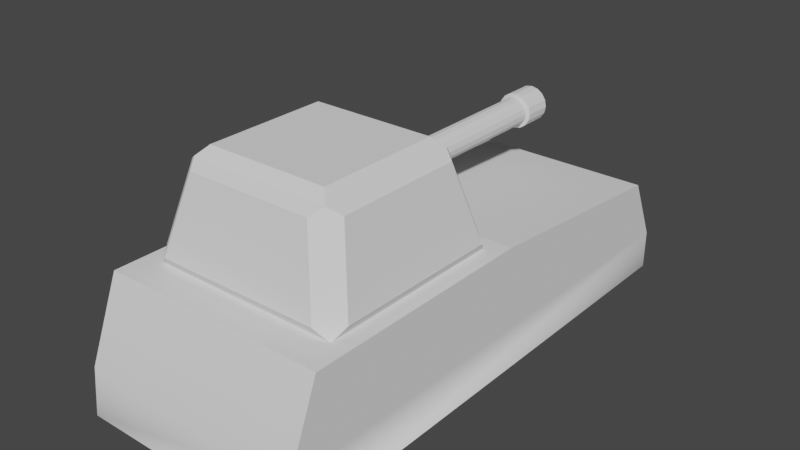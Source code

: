 # Source: TankBodyMediumQuality.blend  (saved by Blender 3.6.13; exported with 4.5.12 LTS)
import bpy
from mathutils import Matrix  # noqa: F401  (used for matrix-valued properties, if any)

bpy.ops.wm.read_factory_settings(use_empty=True)
scene = bpy.context.scene
scene.name = 'Scene'

# ---- world
world_world = bpy.data.worlds.new('World'); scene.world = world_world
world_world.use_nodes = True; world_world.node_tree.nodes.clear()
_N = world_world.node_tree.nodes; _L = world_world.node_tree.links
n0 = _N.new('ShaderNodeOutputWorld'); n0.name = 'World Output'; n0.location = (300, 300)
n1 = _N.new('ShaderNodeBackground'); n1.name = 'Background'; n1.location = (10, 300)
n1.inputs[0].default_value = (0.05088, 0.05088, 0.05088, 1.0)
_L.new(n1.outputs[0], n0.inputs[0])
n0.is_active_output = True
world_world.color = (0.05088, 0.05088, 0.05088)
world_world.use_sun_shadow = False
world_world.sun_shadow_jitter_overblur = 0.0

# ---- meshes
me_body = bpy.data.meshes.new('Body')
me_body.from_pydata([(1.196, 2.485, 1.591), (1.196, 2.811, 0.4907), (-1.196, 2.485, 1.591), (-1.196, 2.811, 0.4907), (1.196, -2.369, 1.811), (1.196, 0.1539, 1.811), (-1.196, 0.1539, 1.811), (1.196, -2.742, 0.4907), (-1.196, -2.742, 0.4907), (-1.196, -2.369, 1.811), (1.196, 2.811, 0.9032), (1.196, -2.696, 0.9857), (-1.196, -2.696, 0.9857), (-1.196, 2.811, 0.9032)], [], [(12, 11, 4, 9), (10, 13, 2, 0), (6, 9, 4, 5), (2, 6, 5, 0), (2, 13, 6), (8, 12, 13, 3), (5, 11, 10), (4, 11, 5), (0, 5, 10), (6, 12, 9), (7, 1, 10, 11), (1, 3, 13, 10), (8, 7, 11, 12), (12, 6, 13), (8, 3, 1, 7)])
me_body.polygons.foreach_set('use_smooth', [True] * 15)
_k = set([(0, 2), (0, 5), (0, 10), (1, 10), (2, 6), (2, 13), (3, 13), (4, 5), (4, 9), (4, 11), (5, 6), (6, 9), (7, 11), (8, 12), (9, 12)])
me_body.attributes.new('sharp_edge', 'BOOLEAN', 'EDGE').data.foreach_set('value', [ (min(e.vertices), max(e.vertices)) in _k for e in me_body.edges])
_uv = me_body.uv_layers.new(name='UVMap')
_uv.uv.foreach_set('vector', [0.0, 0.0, 0.0, 0.0, 0.0, 0.0, 0.0, 0.0, 0.0, 0.0, 0.0, 0.0, 0.0, 0.0, 0.0, 0.0, 0.0, 0.0, 0.0, 0.0, 0.0, 0.0, 0.4375, 0.25, 0.0, 0.0, 0.0, 0.0, 0.4375, 0.25, 0.875, 0.5, 0.0, 0.0, 0.0, 0.0, 0.0, 0.0, 0.0, 0.0, 0.0, 0.0, 0.0, 0.0, 0.0, 0.0, 0.4375, 0.25, 0.0, 0.0, 0.0, 0.0, 0.0, 0.0, 0.0, 0.0, 0.4375, 0.25, 0.875, 0.5, 0.4375, 0.25, 0.0, 0.0, 0.0, 0.0, 0.0, 0.0, 0.0, 0.0, 0.0, 0.0, 0.0, 0.0, 0.0, 0.0, 0.0, 0.0, 0.0, 0.0, 0.0, 0.0, 0.0, 0.0, 0.0, 0.0, 0.0, 0.0, 0.0, 0.0, 0.0, 0.0, 0.0, 0.0, 0.0, 0.0, 0.0, 0.0, 0.0, 0.0, 0.0, 0.0, 0.0, 0.0, 0.0, 0.0, 0.0, 0.0])
me_body.update()
me_body.normals_split_custom_set([tuple(v) for v in zip(*[iter([6.706e-08, -0.9726, 0.2326, 6.706e-08, -0.9726, 0.2326, 1.328e-07, -0.9298, 0.368, 1.328e-07, -0.9298, 0.368, -3.381e-07, 0.9755, 0.2199, -3.381e-07, 0.9755, 0.2199, -3.11e-07, 0.9033, 0.4291, -3.11e-07, 0.9033, 0.4291, 8.689e-07, 8.032e-07, 1.0, 8.689e-07, 8.032e-07, 1.0, 8.689e-07, 8.032e-07, 1.0, 8.689e-07, 8.032e-07, 1.0, 8.514e-07, 0.09398, 0.9956, 8.514e-07, 0.09398, 0.9956, 8.514e-07, 0.09398, 0.9956, 8.514e-07, 0.09398, 0.9956, -1.0, 0.0, 0.0, -1.0, -5.232e-08, 4.187e-07, -1.0, -1.931e-07, -1.69e-07, -0.5942, -0.5184, 0.615, -1.0, -2.875e-07, 9.719e-07, -1.0, -5.232e-08, 4.187e-07, -0.6074, 0.6074, 0.5119, 1.0, 2.59e-09, 0.0, 1.0, -1.389e-09, 0.0, 1.0, -1.381e-09, 0.0, 1.0, 0.0, 0.0, 1.0, -1.389e-09, 0.0, 1.0, 2.59e-09, 0.0, 1.0, 0.0, 0.0, 1.0, 2.59e-09, 0.0, 1.0, -1.381e-09, 0.0, -1.0, -1.931e-07, -1.69e-07, -1.0, -2.875e-07, 9.719e-07, -1.0, -7.445e-07, 1.744e-06, 0.5942, -0.5184, 0.615, 0.6074, 0.6074, 0.5119, 1.0, -1.381e-09, 0.0, 1.0, -1.389e-09, 0.0, 0.6074, 0.6074, 0.5119, -0.6074, 0.6074, 0.5119, -3.381e-07, 0.9755, 0.2199, -3.381e-07, 0.9755, 0.2199, -0.5942, -0.5184, 0.615, 0.5942, -0.5184, 0.615, 6.706e-08, -0.9726, 0.2326, 6.706e-08, -0.9726, 0.2326, -1.0, -2.875e-07, 9.719e-07, -1.0, -1.931e-07, -1.69e-07, -1.0, -5.232e-08, 4.187e-07, -0.5942, -0.5184, 0.615, -0.6074, 0.6074, 0.5119, 0.6074, 0.6074, 0.5119, 0.5942, -0.5184, 0.615])] * 3)])
me_cannon = bpy.data.meshes.new('Cannon')
me_cannon.from_pydata([(0.0574, 2.15, 0.1351), (0.1061, 2.15, 0.1026), (0.1386, 2.15, 0.05394), (0.15, 2.15, -0.003461), (0.1386, 2.15, -0.06086), (0.1061, 2.15, -0.1095), (0.0574, 2.15, -0.142), (5.239e-10, 2.15, -0.1535), (-0.0574, 2.15, -0.142), (-0.1061, 2.15, -0.1095), (-0.1386, 2.15, -0.06086), (-0.15, 2.15, -0.003461), (-0.1386, 2.15, 0.05394), (-0.1061, 2.15, 0.1026), (-0.0574, 2.15, 0.1351), (5.239e-10, 2.15, 0.1465), (0.0, 0.5, 0.1465), (-0.0574, 0.5, 0.1351), (-0.1061, 0.5, 0.1026), (-0.1386, 0.5, 0.05394), (-0.15, 0.5, -0.003461), (-0.1386, 0.5, -0.06086), (-0.1061, 0.5, -0.1095), (-0.0574, 0.5, -0.142), (0.0, 0.5, -0.1535), (0.0574, 0.5, -0.142), (0.1061, 0.5, -0.1095), (0.1386, 0.5, -0.06086), (0.15, 0.5, -0.003461), (0.1386, 0.5, 0.05394), (0.1061, 0.5, 0.1026), (0.0574, 0.5, 0.1351), (0.07175, 2.15, 0.1698), (0.1326, 2.15, 0.1291), (0.1732, 2.15, 0.06829), (0.1875, 2.15, -0.003461), (0.1732, 2.15, -0.07521), (0.1326, 2.15, -0.136), (0.07175, 2.15, -0.1767), (7.817e-10, 2.15, -0.191), (-0.07175, 2.15, -0.1767), (-0.1326, 2.15, -0.136), (-0.1732, 2.15, -0.07521), (-0.1875, 2.15, -0.003461), (-0.1732, 2.15, 0.06829), (-0.1326, 2.15, 0.1291), (-0.07175, 2.15, 0.1698), (7.817e-10, 2.15, 0.184), (0.07175, 2.45, 0.1698), (0.1326, 2.45, 0.1291), (0.1732, 2.45, 0.06829), (0.1875, 2.45, -0.003461), (0.1732, 2.45, -0.07521), (0.1326, 2.45, -0.136), (0.07175, 2.45, -0.1767), (7.817e-10, 2.45, -0.191), (-0.07175, 2.45, -0.1767), (-0.1326, 2.45, -0.136), (-0.1732, 2.45, -0.07521), (-0.1875, 2.45, -0.003461), (-0.1732, 2.45, 0.06829), (-0.1326, 2.45, 0.1291), (-0.07175, 2.45, 0.1698), (7.817e-10, 2.45, 0.184), (0.05381, 2.45, 0.1265), (0.09944, 2.45, 0.09598), (0.1299, 2.45, 0.05035), (0.1406, 2.45, -0.003461), (0.1299, 2.45, -0.05728), (0.09944, 2.45, -0.1029), (0.05381, 2.45, -0.1334), (1.174e-09, 2.45, -0.1441), (-0.05381, 2.45, -0.1334), (-0.09944, 2.45, -0.1029), (-0.1299, 2.45, -0.05728), (-0.1406, 2.45, -0.003461), (-0.1299, 2.45, 0.05035), (-0.09944, 2.45, 0.09598), (-0.05381, 2.45, 0.1265), (1.174e-09, 2.45, 0.1372), (0.05381, 1.45, 0.1265), (0.09944, 1.45, 0.09598), (0.1299, 1.45, 0.05035), (0.1406, 1.45, -0.003461), (0.1299, 1.45, -0.05728), (0.09944, 1.45, -0.1029), (0.05381, 1.45, -0.1334), (1.174e-09, 1.45, -0.1441), (-0.05381, 1.45, -0.1334), (-0.09944, 1.45, -0.1029), (-0.1299, 1.45, -0.05728), (-0.1406, 1.45, -0.003461), (-0.1299, 1.45, 0.05035), (-0.09944, 1.45, 0.09598), (-0.05381, 1.45, 0.1265), (1.174e-09, 1.45, 0.1372), (1.174e-09, 1.45, -0.003461)], [], [(62, 63, 79, 78), (78, 77, 61, 62), (76, 60, 61, 77), (76, 75, 59, 60), (75, 74, 58, 59), (73, 57, 58, 74), (72, 56, 57, 73), (72, 71, 55, 56), (70, 54, 55, 71), (54, 70, 69, 53), (53, 69, 68, 52), (51, 52, 68, 67), (50, 51, 67, 66), (66, 65, 49, 50), (64, 48, 49, 65), (63, 48, 64, 79), (15, 47, 46, 14), (13, 14, 46, 45), (44, 12, 13, 45), (11, 12, 44, 43), (11, 43, 42, 10), (9, 10, 42, 41), (41, 40, 8, 9), (39, 7, 8, 40), (39, 38, 6, 7), (37, 5, 6, 38), (37, 36, 4, 5), (35, 3, 4, 36), (34, 2, 3, 35), (34, 33, 1, 2), (32, 0, 1, 33), (15, 0, 32, 47), (46, 47, 63, 62), (62, 61, 45, 46), (60, 44, 45, 61), (60, 59, 43, 44), (59, 58, 42, 43), (57, 41, 42, 58), (57, 56, 40, 41), (55, 39, 40, 56), (55, 54, 38, 39), (53, 37, 38, 54), (37, 53, 52, 36), (35, 36, 52, 51), (34, 35, 51, 50), (50, 49, 33, 34), (48, 32, 33, 49), (47, 32, 48, 63), (0, 15, 16, 31), (31, 30, 1, 0), (30, 29, 2, 1), (29, 28, 3, 2), (4, 3, 28, 27), (27, 26, 5, 4), (26, 25, 6, 5), (24, 7, 6, 25), (24, 23, 8, 7), (23, 22, 9, 8), (21, 10, 9, 22), (20, 11, 10, 21), (20, 19, 12, 11), (13, 12, 19, 18), (18, 17, 14, 13), (14, 17, 16, 15), (68, 69, 85, 84), (70, 86, 85, 69), (87, 86, 70, 71), (88, 87, 71, 72), (88, 72, 73, 89), (90, 89, 73, 74), (91, 90, 74, 75), (92, 91, 75, 76), (92, 76, 77, 93), (94, 93, 77, 78), (79, 95, 94, 78), (64, 80, 95, 79), (65, 81, 80, 64), (66, 82, 81, 65), (67, 83, 82, 66), (83, 67, 68, 84), (95, 96, 94), (94, 96, 93), (93, 96, 92), (91, 92, 96), (91, 96, 90), (89, 90, 96), (89, 96, 88), (87, 88, 96), (87, 96, 86), (85, 86, 96), (85, 96, 84), (84, 96, 83), (82, 83, 96), (82, 96, 81), (80, 81, 96), (80, 96, 95)])
_uv = me_cannon.uv_layers.new(name='UVMap')
_uv.uv.foreach_set('vector', [0.0, 0.0, 0.0, 0.0, 0.0, 0.0, 0.0, 0.0, 0.0, 0.0, 0.0, 0.0, 0.0, 0.0, 0.0, 0.0, 0.0, 0.0, 0.0, 0.0, 0.0, 0.0, 0.0, 0.0, 0.0, 0.0, 0.0, 0.0, 0.0, 0.0, 0.0, 0.0, 0.0, 0.0, 0.0, 0.0, 0.0, 0.0, 0.0, 0.0, 0.0, 0.0, 0.0, 0.0, 0.0, 0.0, 0.0, 0.0, 0.0, 0.0, 0.0, 0.0, 0.0, 0.0, 0.0, 0.0, 0.0, 0.0, 0.0, 0.0, 0.0, 0.0, 0.0, 0.0, 0.0, 0.0, 0.0, 0.0, 0.0, 0.0, 0.0, 0.0, 0.0, 0.0, 0.0, 0.0, 0.0, 0.0, 0.0, 0.0, 0.0, 0.0, 0.0, 0.0, 0.0, 0.0, 0.0, 0.0, 0.0, 0.0, 0.0, 0.0, 0.0, 0.0, 0.0, 0.0, 0.0, 0.0, 0.0, 0.0, 0.0, 0.0, 0.0, 0.0, 0.0, 0.0, 0.0, 0.0, 0.0, 0.0, 0.0, 0.0, 0.0, 0.0, 0.0, 0.0, 0.0, 0.0, 0.0, 0.0, 0.0, 0.0, 0.0, 0.0, 0.0, 0.0, 0.0, 0.0, 0.0, 0.0, 0.0, 0.0, 0.0, 0.0, 0.0, 0.0, 0.0, 0.0, 0.0, 0.0, 0.0, 0.0, 0.0, 0.0, 0.0, 0.0, 0.0, 0.0, 0.0, 0.0, 0.0, 0.0, 0.0, 0.0, 0.0, 0.0, 0.0, 0.0, 0.0, 0.0, 0.0, 0.0, 0.0, 0.0, 0.0, 0.0, 0.0, 0.0, 0.0, 0.0, 0.0, 0.0, 0.0, 0.0, 0.0, 0.0, 0.0, 0.0, 0.0, 0.0, 0.0, 0.0, 0.0, 0.0, 0.0, 0.0, 0.0, 0.0, 0.0, 0.0, 0.0, 0.0, 0.0, 0.0, 0.0, 0.0, 0.0, 0.0, 0.0, 0.0, 0.0, 0.0, 0.0, 0.0, 0.0, 0.0, 0.0, 0.0, 0.0, 0.0, 0.0, 0.0, 0.0, 0.0, 0.0, 0.0, 0.0, 0.0, 0.0, 0.0, 0.0, 0.0, 0.0, 0.0, 0.0, 0.0, 0.0, 0.0, 0.0, 0.0, 0.0, 0.0, 0.0, 0.0, 0.0, 0.0, 0.0, 0.0, 0.0, 0.0, 0.0, 0.0, 0.0, 0.0, 0.0, 0.0, 0.0, 0.0, 0.0, 0.0, 0.0, 0.0, 0.0, 0.0, 0.0, 0.0, 0.0, 0.0, 0.0, 0.0, 0.0, 0.0, 0.0, 0.0, 0.0, 0.0, 0.0, 0.0, 0.0, 0.0, 0.0, 0.0, 0.0, 0.0, 0.0, 0.0, 0.0, 0.0, 0.0, 0.0, 0.0, 0.0, 0.0, 0.0, 0.0, 0.0, 0.0, 0.0, 0.0, 0.0, 0.0, 0.0, 0.0, 0.0, 0.0, 0.0, 0.0, 0.0, 0.0, 0.0, 0.0, 0.0, 0.0, 0.0, 0.0, 0.0, 0.0, 0.0, 0.0, 0.0, 0.0, 0.0, 0.0, 0.0, 0.0, 0.0, 0.0, 0.0, 0.0, 0.0, 0.0, 0.0, 0.0, 0.0, 0.0, 0.0, 0.0, 0.0, 0.0, 0.0, 0.0, 0.0, 0.0, 0.0, 0.0, 0.0, 0.0, 0.0, 0.0, 0.0, 0.0, 0.0, 0.0, 0.0, 0.0, 0.0, 0.0, 0.0, 0.0, 0.0, 0.0, 0.0, 0.0, 0.0, 0.0, 0.0, 0.0, 0.0, 0.0, 0.0, 0.0, 0.0, 0.0, 0.0, 0.0, 0.0, 0.0, 0.0, 0.0, 0.0, 0.0, 0.0, 0.0, 0.0, 0.0, 0.0, 0.0, 0.0, 0.0, 0.0, 0.0, 0.0, 0.0, 0.0, 0.0, 0.0, 0.0, 0.0, 0.0, 0.0, 0.0, 0.0, 0.0, 0.0, 0.0, 0.0, 0.0, 0.0, 0.0, 0.0, 0.0, 0.0, 0.0, 0.0, 0.0, 0.0, 0.0, 0.0, 0.0, 0.0, 0.0, 0.0, 0.0, 0.0, 0.0, 0.0, 0.0, 0.0, 0.0, 0.0, 0.0, 0.0, 0.0, 0.0, 0.0, 0.0, 0.0, 0.0, 0.0, 0.0, 0.0, 0.0, 0.0, 0.0, 0.0, 0.0, 0.0, 0.0, 0.0, 0.0, 0.0, 0.0, 0.0, 0.0, 0.0, 0.0, 0.0, 0.0, 0.0, 0.0, 0.0, 0.0, 0.0, 0.0, 0.0, 0.0, 0.0, 0.0, 0.0, 0.0, 0.0, 0.0, 0.0, 0.0, 0.0, 0.0, 0.0, 0.0, 0.0, 0.0, 0.0, 0.0, 0.0, 0.0, 0.0, 0.0, 0.0, 0.0, 0.0, 0.0, 0.0, 0.0, 0.0, 0.0, 0.0, 0.0, 0.0, 0.0, 0.0, 0.0, 0.0, 0.0, 0.0, 0.0, 0.0, 0.0, 0.0, 0.0, 0.0, 0.0, 0.0, 0.0, 0.0, 0.0, 0.0, 0.0, 0.0, 0.0, 0.0, 0.0, 0.0, 0.0, 0.0, 0.0, 0.0, 0.0, 0.0, 0.0, 0.0, 0.0, 0.0, 0.0, 0.0, 0.0, 0.0, 0.0, 0.0, 0.0, 0.0, 0.0, 0.0, 0.0, 0.0, 0.0, 0.0, 0.0, 0.0, 0.0, 0.0, 0.0, 0.0, 0.0, 0.0, 0.0, 0.0, 0.0, 0.0, 0.0, 0.0, 0.0, 0.0, 0.0, 0.0, 0.0, 0.0, 0.0, 0.0, 0.0, 0.0, 0.0, 0.0, 0.0, 0.0, 0.0, 0.0, 0.0, 0.0, 0.0, 0.0, 0.0, 0.0, 0.0, 0.0, 0.0, 0.0, 0.0, 0.0, 0.0, 0.0, 0.0, 0.0, 0.0, 0.0, 0.0, 0.0, 0.0, 0.0, 0.0, 0.0, 0.0, 0.0, 0.0, 0.0, 0.0, 0.0, 0.0, 0.0, 0.0, 0.0, 0.0, 0.0, 0.0, 0.0, 0.0, 0.0, 0.0, 0.0, 0.0, 0.0, 0.0, 0.0, 0.0, 0.0, 0.0, 0.0, 0.0, 0.0, 0.0, 0.0, 0.0, 0.0, 0.0, 0.0, 0.0, 0.0, 0.0, 0.0, 0.0, 0.0, 0.0, 0.0, 0.0, 0.0, 0.0, 0.0, 0.0, 0.0, 0.0, 0.0, 0.0, 0.0, 0.0, 0.0, 0.0, 0.0, 0.0, 0.0, 0.0, 0.0, 0.0, 0.0, 0.0, 0.0, 0.0, 0.0, 0.0, 0.0, 0.0, 0.0, 0.0, 0.0, 0.0, 0.0, 0.0, 0.0, 0.0, 0.0, 0.0, 0.0, 0.0, 0.0, 0.0, 0.0, 0.0, 0.0, 0.0, 0.0, 0.0, 0.0, 0.0, 0.0, 0.0, 0.0, 0.0, 0.0, 0.0, 0.0, 0.0, 0.0, 0.0, 0.0, 0.0, 0.0, 0.0, 0.0, 0.0, 0.0, 0.0, 0.0, 0.0, 0.0, 0.0, 0.0, 0.0, 0.0, 0.0, 0.0, 0.0, 0.0, 0.0, 0.0, 0.0, 0.0, 0.0, 0.0, 0.0, 0.0, 0.0, 0.0, 0.0, 0.0, 0.0, 0.0, 0.0, 0.0, 0.0, 0.0, 0.0, 0.0, 0.0, 0.0, 0.0, 0.0, 0.0, 0.0, 0.0])
me_cannon.update()
me_cannon.normals_split_custom_set([tuple(v) for v in zip(*[iter([0.0, 1.0, -5.063e-06, 0.0, 1.0, -5.063e-06, 0.0, 1.0, -5.063e-06, 0.0, 1.0, -5.063e-06, 0.0, 1.0, -5.063e-06, 0.0, 1.0, -5.063e-06, 0.0, 1.0, -5.063e-06, 0.0, 1.0, -5.063e-06, 0.0, 1.0, 0.0, 0.0, 1.0, 0.0, 0.0, 1.0, 0.0, 0.0, 1.0, 0.0, 0.0, 1.0, -1.266e-06, 0.0, 1.0, -1.266e-06, 0.0, 1.0, -1.266e-06, 0.0, 1.0, -1.266e-06, 0.0, 1.0, 1.266e-06, 0.0, 1.0, 1.266e-06, 0.0, 1.0, 1.266e-06, 0.0, 1.0, 1.266e-06, 0.0, 1.0, 0.0, 0.0, 1.0, 0.0, 0.0, 1.0, 0.0, 0.0, 1.0, 0.0, 0.0, 1.0, 2.532e-06, 0.0, 1.0, 2.532e-06, 0.0, 1.0, 2.532e-06, 0.0, 1.0, 2.532e-06, 0.0, 1.0, 5.063e-06, 0.0, 1.0, 5.063e-06, 0.0, 1.0, 5.063e-06, 0.0, 1.0, 5.063e-06, 0.0, 1.0, -3.27e-07, 0.0, 1.0, -3.27e-07, 0.0, 1.0, -3.27e-07, 0.0, 1.0, -3.27e-07, 0.0, 1.0, 2.532e-06, 0.0, 1.0, 2.532e-06, 0.0, 1.0, 2.532e-06, 0.0, 1.0, 2.532e-06, 0.0, 1.0, 0.0, 0.0, 1.0, 0.0, 0.0, 1.0, 0.0, 0.0, 1.0, 0.0, 0.0, 1.0, 0.0, 0.0, 1.0, 0.0, 0.0, 1.0, 0.0, 0.0, 1.0, 0.0, 0.0, 1.0, 0.0, 0.0, 1.0, 0.0, 0.0, 1.0, 0.0, 0.0, 1.0, 0.0, 0.0, 1.0, 0.0, 0.0, 1.0, 0.0, 0.0, 1.0, 0.0, 0.0, 1.0, 0.0, 0.0, 1.0, -2.532e-06, 0.0, 1.0, -2.532e-06, 0.0, 1.0, -2.532e-06, 0.0, 1.0, -2.532e-06, 0.0, 1.0, 0.0, 0.0, 1.0, 0.0, 0.0, 1.0, 0.0, 0.0, 1.0, 0.0, 0.0, -1.0, 1.538e-06, 0.0, -1.0, 1.538e-06, 0.0, -1.0, 1.538e-06, 0.0, -1.0, 1.538e-06, 0.0, -1.0, 6.153e-06, 0.0, -1.0, 6.153e-06, 0.0, -1.0, 6.153e-06, 0.0, -1.0, 6.153e-06, 0.0, -1.0, 0.0, 0.0, -1.0, 0.0, 0.0, -1.0, 0.0, 0.0, -1.0, 0.0, 0.0, -1.0, 7.692e-07, 0.0, -1.0, 7.692e-07, 0.0, -1.0, 7.692e-07, 0.0, -1.0, 7.692e-07, 0.0, -1.0, 0.0, 0.0, -1.0, 0.0, 0.0, -1.0, 0.0, 0.0, -1.0, 0.0, 0.0, -1.0, 0.0, 0.0, -1.0, 0.0, 0.0, -1.0, 0.0, 0.0, -1.0, 0.0, 0.0, -1.0, -3.077e-06, 0.0, -1.0, -3.077e-06, 0.0, -1.0, -3.077e-06, 0.0, -1.0, -3.077e-06, 0.0, -1.0, -1.538e-06, 0.0, -1.0, -1.538e-06, 0.0, -1.0, -1.538e-06, 0.0, -1.0, -1.538e-06, 0.0, -1.0, 0.0, 0.0, -1.0, 0.0, 0.0, -1.0, 0.0, 0.0, -1.0, 0.0, 0.0, -1.0, -1.538e-06, 0.0, -1.0, -1.538e-06, 0.0, -1.0, -1.538e-06, 0.0, -1.0, -1.538e-06, 0.0, -1.0, 0.0, 0.0, -1.0, 0.0, 0.0, -1.0, 0.0, 0.0, -1.0, 0.0, 0.0, -1.0, 0.0, 0.0, -1.0, 0.0, 0.0, -1.0, 0.0, 0.0, -1.0, 0.0, 0.0, -1.0, -3.077e-06, 0.0, -1.0, -3.077e-06, 0.0, -1.0, -3.077e-06, 0.0, -1.0, -3.077e-06, 0.0, -1.0, 0.0, 0.0, -1.0, 0.0, 0.0, -1.0, 0.0, 0.0, -1.0, 0.0, 0.0, -1.0, 3.077e-06, 0.0, -1.0, 3.077e-06, 0.0, -1.0, 3.077e-06, 0.0, -1.0, 3.077e-06, 0.0, -1.0, 0.0, 0.0, -1.0, 0.0, 0.0, -1.0, 0.0, 0.0, -1.0, 0.0, -0.1951, 0.0, 0.9808, -0.1951, 0.0, 0.9808, -0.1951, 0.0, 0.9808, -0.1951, 0.0, 0.9808, -0.5556, 0.0, 0.8315, -0.5556, 0.0, 0.8315, -0.5556, 0.0, 0.8315, -0.5556, 0.0, 0.8315, -0.8315, 0.0, 0.5556, -0.8315, 0.0, 0.5556, -0.8315, 0.0, 0.5556, -0.8315, 0.0, 0.5556, -0.9808, 0.0, 0.1951, -0.9808, 0.0, 0.1951, -0.9808, 0.0, 0.1951, -0.9808, 0.0, 0.1951, -0.9808, 0.0, -0.1951, -0.9808, 0.0, -0.1951, -0.9808, 0.0, -0.1951, -0.9808, 0.0, -0.1951, -0.8315, 0.0, -0.5556, -0.8315, 0.0, -0.5556, -0.8315, 0.0, -0.5556, -0.8315, 0.0, -0.5556, -0.5556, 0.0, -0.8315, -0.5556, 0.0, -0.8315, -0.5556, 0.0, -0.8315, -0.5556, 0.0, -0.8315, -0.1951, 0.0, -0.9808, -0.1951, 0.0, -0.9808, -0.1951, 0.0, -0.9808, -0.1951, 0.0, -0.9808, 0.1951, 0.0, -0.9808, 0.1951, 0.0, -0.9808, 0.1951, 0.0, -0.9808, 0.1951, 0.0, -0.9808, 0.5556, 0.0, -0.8315, 0.5556, 0.0, -0.8315, 0.5556, 0.0, -0.8315, 0.5556, 0.0, -0.8315, 0.8315, 0.0, -0.5556, 0.8315, 0.0, -0.5556, 0.8315, 0.0, -0.5556, 0.8315, 0.0, -0.5556, 0.9808, 0.0, -0.1951, 0.9808, 0.0, -0.1951, 0.9808, 0.0, -0.1951, 0.9808, 0.0, -0.1951, 0.9808, 0.0, 0.1951, 0.9808, 0.0, 0.1951, 0.9808, 0.0, 0.1951, 0.9808, 0.0, 0.1951, 0.8315, 0.0, 0.5556, 0.8315, 0.0, 0.5556, 0.8315, 0.0, 0.5556, 0.8315, 0.0, 0.5556, 0.5556, 0.0, 0.8315, 0.5556, 0.0, 0.8315, 0.5556, 0.0, 0.8315, 0.5556, 0.0, 0.8315, 0.1951, 0.0, 0.9808, 0.1951, 0.0, 0.9808, 0.1951, 0.0, 0.9808, 0.1951, 0.0, 0.9808, 0.1951, 0.0, 0.9808, 0.1951, 0.0, 0.9808, 0.1951, 0.0, 0.9808, 0.1951, 0.0, 0.9808, 0.5556, 0.0, 0.8315, 0.5556, 0.0, 0.8315, 0.5556, 0.0, 0.8315, 0.5556, 0.0, 0.8315, 0.8315, 0.0, 0.5556, 0.8315, 0.0, 0.5556, 0.8315, 0.0, 0.5556, 0.8315, 0.0, 0.5556, 0.9808, 0.0, 0.1951, 0.9808, 0.0, 0.1951, 0.9808, 0.0, 0.1951, 0.9808, 0.0, 0.1951, 0.9808, 0.0, -0.1951, 0.9808, 0.0, -0.1951, 0.9808, 0.0, -0.1951, 0.9808, 0.0, -0.1951, 0.8315, 0.0, -0.5556, 0.8315, 0.0, -0.5556, 0.8315, 0.0, -0.5556, 0.8315, 0.0, -0.5556, 0.5556, 0.0, -0.8315, 0.5556, 0.0, -0.8315, 0.5556, 0.0, -0.8315, 0.5556, 0.0, -0.8315, 0.1951, 0.0, -0.9808, 0.1951, 0.0, -0.9808, 0.1951, 0.0, -0.9808, 0.1951, 0.0, -0.9808, -0.1951, 0.0, -0.9808, -0.1951, 0.0, -0.9808, -0.1951, 0.0, -0.9808, -0.1951, 0.0, -0.9808, -0.5556, 0.0, -0.8315, -0.5556, 0.0, -0.8315, -0.5556, 0.0, -0.8315, -0.5556, 0.0, -0.8315, -0.8315, 0.0, -0.5556, -0.8315, 0.0, -0.5556, -0.8315, 0.0, -0.5556, -0.8315, 0.0, -0.5556, -0.9808, 0.0, -0.1951, -0.9808, 0.0, -0.1951, -0.9808, 0.0, -0.1951, -0.9808, 0.0, -0.1951, -0.9808, 0.0, 0.1951, -0.9808, 0.0, 0.1951, -0.9808, 0.0, 0.1951, -0.9808, 0.0, 0.1951, -0.8315, 0.0, 0.5556, -0.8315, 0.0, 0.5556, -0.8315, 0.0, 0.5556, -0.8315, 0.0, 0.5556, -0.5556, 0.0, 0.8315, -0.5556, 0.0, 0.8315, -0.5556, 0.0, 0.8315, -0.5556, 0.0, 0.8315, -0.1951, 0.0, 0.9808, -0.1951, 0.0, 0.9808, -0.1951, 0.0, 0.9808, -0.1951, 0.0, 0.9808, -0.8315, 0.0, 0.5556, -0.8315, 0.0, 0.5556, -0.8315, 0.0, 0.5556, -0.8315, 0.0, 0.5556, -0.5556, 0.0, 0.8315, -0.5556, 0.0, 0.8315, -0.5556, 0.0, 0.8315, -0.5556, 0.0, 0.8315, -0.1951, 0.0, 0.9808, -0.1951, 0.0, 0.9808, -0.1951, 0.0, 0.9808, -0.1951, 0.0, 0.9808, 0.1951, 0.0, 0.9808, 0.1951, 0.0, 0.9808, 0.1951, 0.0, 0.9808, 0.1951, 0.0, 0.9808, 0.5556, 0.0, 0.8315, 0.5556, 0.0, 0.8315, 0.5556, 0.0, 0.8315, 0.5556, 0.0, 0.8315, 0.8315, 0.0, 0.5556, 0.8315, 0.0, 0.5556, 0.8315, 0.0, 0.5556, 0.8315, 0.0, 0.5556, 0.9808, 0.0, 0.1951, 0.9808, 0.0, 0.1951, 0.9808, 0.0, 0.1951, 0.9808, 0.0, 0.1951, 0.9808, 0.0, -0.1951, 0.9808, 0.0, -0.1951, 0.9808, 0.0, -0.1951, 0.9808, 0.0, -0.1951, 0.8315, 0.0, -0.5556, 0.8315, 0.0, -0.5556, 0.8315, 0.0, -0.5556, 0.8315, 0.0, -0.5556, 0.5556, 0.0, -0.8315, 0.5556, 0.0, -0.8315, 0.5556, 0.0, -0.8315, 0.5556, 0.0, -0.8315, 0.1951, 0.0, -0.9808, 0.1951, 0.0, -0.9808, 0.1951, 0.0, -0.9808, 0.1951, 0.0, -0.9808, -0.1951, 0.0, -0.9808, -0.1951, 0.0, -0.9808, -0.1951, 0.0, -0.9808, -0.1951, 0.0, -0.9808, -0.5556, 0.0, -0.8315, -0.5556, 0.0, -0.8315, -0.5556, 0.0, -0.8315, -0.5556, 0.0, -0.8315, -0.8315, 0.0, -0.5556, -0.8315, 0.0, -0.5556, -0.8315, 0.0, -0.5556, -0.8315, 0.0, -0.5556, -0.9808, 0.0, -0.1951, -0.9808, 0.0, -0.1951, -0.9808, 0.0, -0.1951, -0.9808, 0.0, -0.1951, -0.9808, 0.0, 0.1951, -0.9808, 0.0, 0.1951, -0.9808, 0.0, 0.1951, -0.9808, 0.0, 0.1951, 0.0, 1.0, 0.0, 0.0, 1.0, 0.0, 0.0, 1.0, 0.0, 0.0, 1.0, 0.0, 0.0, 1.0, 0.0, 0.0, 1.0, 0.0, 0.0, 1.0, 0.0, 0.0, 1.0, 0.0, 0.0, 1.0, 0.0, 0.0, 1.0, 0.0, 0.0, 1.0, 0.0, 0.0, 1.0, 0.0, 0.0, 1.0, 0.0, 0.0, 1.0, 0.0, 0.0, 1.0, 0.0, 0.0, 1.0, 0.0, 0.0, 1.0, 0.0, 0.0, 1.0, 0.0, 0.0, 1.0, 0.0, 0.0, 1.0, 0.0, 0.0, 1.0, 0.0, 0.0, 1.0, 0.0, 0.0, 1.0, 0.0, 0.0, 1.0, 0.0, 0.0, 1.0, 0.0, 0.0, 1.0, 0.0, 0.0, 1.0, 0.0, 0.0, 1.0, 0.0, 0.0, 1.0, 0.0, 0.0, 1.0, 0.0, 0.0, 1.0, 0.0, 0.0, 1.0, 0.0, 0.0, 1.0, 0.0, 0.0, 1.0, 0.0, 0.0, 1.0, 0.0, 0.0, 1.0, 0.0, 0.0, 1.0, 0.0, 0.0, 1.0, 0.0, 0.0, 1.0, 0.0, 0.0, 1.0, 0.0, 0.0, 1.0, 0.0, 0.0, 1.0, 0.0, 0.0, 1.0, 0.0, 0.0, 1.0, 0.0, 0.0, 1.0, 0.0, 0.0, 1.0, 0.0, 0.0, 1.0, 0.0, 0.0, 1.0, 0.0])] * 3)])
me_gun = bpy.data.meshes.new('Gun')
me_gun.from_pydata([(-0.25, -3.457e-06, -0.25), (-0.25, -3.457e-06, 0.25), (-0.25, 0.425, -0.25), (-0.25, 0.425, 0.25), (0.25, -3.457e-06, -0.25), (0.25, -3.457e-06, 0.25), (0.25, 0.425, -0.25), (0.25, 0.425, 0.25), (0.15, 0.5, 0.15), (0.15, 0.5, -0.15), (-0.15, 0.5, 0.15), (-0.15, 0.5, -0.15)], [], [(0, 1, 3, 2), (6, 7, 5, 4), (2, 6, 4, 0), (7, 3, 1, 5), (9, 8, 7, 6), (10, 3, 7, 8), (9, 6, 2, 11), (2, 3, 10, 11), (11, 10, 8, 9)])
me_gun.polygons.foreach_set('use_smooth', [True] * 9)
_k = set([(0, 2), (1, 3), (2, 3), (2, 6), (2, 11), (3, 7), (3, 10), (4, 6), (5, 7), (6, 7), (6, 9), (7, 8)])
me_gun.attributes.new('sharp_edge', 'BOOLEAN', 'EDGE').data.foreach_set('value', [ (min(e.vertices), max(e.vertices)) in _k for e in me_gun.edges])
_uv = me_gun.uv_layers.new(name='UVMap')
_uv.uv.foreach_set('vector', [0.375, 0.0, 0.625, 0.0, 0.625, 0.25, 0.375, 0.25, 0.375, 0.5, 0.625, 0.5, 0.625, 0.75, 0.375, 0.75, 0.125, 0.5, 0.375, 0.5, 0.375, 0.75, 0.125, 0.75, 0.625, 0.5, 0.875, 0.5, 0.875, 0.75, 0.625, 0.75, 0.0, 0.0, 0.0, 0.0, 0.625, 0.5, 0.375, 0.5, 0.0, 0.0, 0.875, 0.5, 0.625, 0.5, 0.0, 0.0, 0.0, 0.0, 0.375, 0.5, 0.125, 0.5, 0.0, 0.0, 0.125, 0.5, 0.875, 0.5, 0.0, 0.0, 0.0, 0.0, 0.0, 0.0, 0.0, 0.0, 0.0, 0.0, 0.0, 0.0])
me_gun.update()
me_gun.normals_split_custom_set([tuple(v) for v in zip(*[iter([-1.0, 0.0, 0.0, -1.0, 0.0, 0.0, -1.0, 0.0, 0.0, -1.0, 0.0, 0.0, 1.0, 0.0, 0.0, 1.0, 0.0, 0.0, 1.0, 0.0, 0.0, 1.0, 0.0, 0.0, 0.0, 0.0, -1.0, 0.0, 0.0, -1.0, 0.0, 0.0, -1.0, 0.0, 0.0, -1.0, 0.0, 0.0, 1.0, 0.0, 0.0, 1.0, 0.0, 0.0, 1.0, 0.0, 0.0, 1.0, 0.2448, 0.9382, -0.2448, 0.2448, 0.9382, 0.2448, 0.6, 0.8, 0.0, 0.6, 0.8, 0.0, -0.2448, 0.9382, 0.2448, 0.0, 0.8, 0.6, 0.0, 0.8, 0.6, 0.2448, 0.9382, 0.2448, 0.2448, 0.9382, -0.2448, 0.0, 0.8, -0.6, 0.0, 0.8, -0.6, -0.2448, 0.9382, -0.2448, -0.6, 0.8, 0.0, -0.6, 0.8, 0.0, -0.2448, 0.9382, 0.2448, -0.2448, 0.9382, -0.2448, -0.2448, 0.9382, -0.2448, -0.2448, 0.9382, 0.2448, 0.2448, 0.9382, 0.2448, 0.2448, 0.9382, -0.2448])] * 3)])
me_tower = bpy.data.meshes.new('Tower')
me_tower.from_pydata([(-1.0, -1.0, -0.003464), (-0.6714, -0.8713, 0.9238), (-1.0, 1.0, -0.003464), (-0.8713, 0.6714, 0.9238), (1.0, -1.0, -0.003464), (0.6714, -0.8713, 0.9238), (1.0, 1.0, -0.003465), (0.8713, 0.6714, 0.9238), (-0.8713, -0.6714, 0.9238), (-0.8728, -1.073, 0.1178), (0.8713, -0.6714, 0.9238), (0.8728, -1.073, 0.1178), (0.65, 0.65, 1.097), (1.073, -0.8728, 0.1178), (1.073, 0.8728, 0.1178), (0.65, -0.65, 1.097), (-1.073, 0.8728, 0.1178), (-1.073, -0.8728, 0.1178), (-0.65, -0.65, 1.097), (-0.65, 0.65, 1.097), (-0.75, -0.75, 0.9965), (-0.6714, 0.8713, 0.9238), (0.6714, 0.8713, 0.9238), (0.75, -0.75, 0.9965), (-0.75, 0.75, 0.9965), (0.8728, 1.073, 0.1178), (-0.8728, 1.073, 0.1178), (0.75, 0.75, 0.9965)], [], [(17, 8, 3, 16), (26, 21, 22, 25), (14, 7, 10, 13), (11, 5, 1, 9), (12, 19, 18, 15), (9, 1, 20, 0), (5, 11, 4, 23), (11, 9, 0, 4), (1, 5, 23, 20), (7, 14, 6, 27), (14, 13, 4, 6), (10, 7, 27, 23), (13, 10, 23, 4), (17, 16, 2, 0), (8, 17, 0, 20), (3, 8, 20, 24), (16, 3, 24, 2), (18, 19, 24, 20), (19, 12, 27, 24), (12, 15, 23, 27), (15, 18, 20, 23), (21, 26, 2, 24), (26, 25, 6, 2), (22, 21, 24, 27), (25, 22, 27, 6)])
me_tower.polygons.foreach_set('use_smooth', [True] * 25)
_k = set([(0, 9), (0, 17), (0, 20), (1, 5), (1, 9), (1, 20), (2, 16), (2, 24), (2, 26), (3, 8), (3, 16), (3, 24), (4, 11), (4, 13), (4, 23), (5, 11), (5, 23), (6, 14), (6, 25), (6, 27), (7, 10), (7, 14), (7, 27), (8, 17), (8, 20), (9, 11), (10, 13), (10, 23), (12, 15), (12, 19), (12, 27), (13, 14), (15, 18), (15, 23), (16, 17), (18, 19), (18, 20), (19, 24), (20, 23), (20, 24), (21, 22), (21, 24), (21, 26), (22, 25), (22, 27), (23, 27), (24, 27), (25, 26)])
me_tower.attributes.new('sharp_edge', 'BOOLEAN', 'EDGE').data.foreach_set('value', [ (min(e.vertices), max(e.vertices)) in _k for e in me_tower.edges])
_uv = me_tower.uv_layers.new(name='UVMap')
_uv.uv.foreach_set('vector', [0.3993, 0.01358, 0.6007, 0.01569, 0.6007, 0.2343, 0.3993, 0.2364, 0.3993, 0.2636, 0.6007, 0.2657, 0.6007, 0.4843, 0.3993, 0.4864, 0.3993, 0.5136, 0.6007, 0.5157, 0.6007, 0.7343, 0.3993, 0.7364, 0.3993, 0.7636, 0.6007, 0.7657, 0.6007, 0.9843, 0.3993, 0.9864, 0.6417, 0.5167, 0.8583, 0.5167, 0.8583, 0.7333, 0.6417, 0.7333, 0.3993, 0.9864, 0.6007, 0.9843, 0.625, 1.0, 0.375, 1.0, 0.6007, 0.7657, 0.3993, 0.7636, 0.375, 0.75, 0.625, 0.75, 0.3993, 0.7636, 0.3993, 0.9864, 0.375, 1.0, 0.375, 0.75, 0.6007, 0.9843, 0.6007, 0.7657, 0.625, 0.75, 0.625, 1.0, 0.6007, 0.5157, 0.3993, 0.5136, 0.375, 0.5, 0.625, 0.5, 0.3993, 0.5136, 0.3993, 0.7364, 0.375, 0.75, 0.375, 0.5, 0.6007, 0.7343, 0.6007, 0.5157, 0.625, 0.5, 0.625, 0.75, 0.3993, 0.7364, 0.6007, 0.7343, 0.625, 0.75, 0.375, 0.75, 0.3993, 0.01358, 0.3993, 0.2364, 0.375, 0.25, 0.375, 0.0, 0.6007, 0.01569, 0.3993, 0.01358, 0.375, 0.0, 0.625, 0.0, 0.6007, 0.2343, 0.6007, 0.01569, 0.625, 0.0, 0.625, 0.25, 0.3993, 0.2364, 0.6007, 0.2343, 0.625, 0.25, 0.375, 0.25, 0.8583, 0.7333, 0.8583, 0.5167, 0.875, 0.5, 0.875, 0.75, 0.8583, 0.5167, 0.6417, 0.5167, 0.625, 0.5, 0.875, 0.5, 0.6417, 0.5167, 0.6417, 0.7333, 0.625, 0.75, 0.625, 0.5, 0.6417, 0.7333, 0.8583, 0.7333, 0.875, 0.75, 0.625, 0.75, 0.6007, 0.2657, 0.3993, 0.2636, 0.375, 0.25, 0.625, 0.25, 0.3993, 0.2636, 0.3993, 0.4864, 0.375, 0.5, 0.375, 0.25, 0.6007, 0.4843, 0.6007, 0.2657, 0.625, 0.25, 0.625, 0.5, 0.3993, 0.4864, 0.6007, 0.4843, 0.625, 0.5, 0.375, 0.5])
me_tower.update()
me_tower.normals_split_custom_set([tuple(v) for v in zip(*[iter([-0.9701, 0.0, 0.2425, -0.9701, 0.0, 0.2425, -0.9701, 0.0, 0.2425, -0.9701, 0.0, 0.2425, 0.0, 0.9701, 0.2425, 0.0, 0.9701, 0.2425, 0.0, 0.9701, 0.2425, 0.0, 0.9701, 0.2425, 0.9701, 0.0, 0.2425, 0.9701, 0.0, 0.2425, 0.9701, 0.0, 0.2425, 0.9701, 0.0, 0.2425, 0.0, -0.9701, 0.2425, 0.0, -0.9701, 0.2425, 0.0, -0.9701, 0.2425, 0.0, -0.9701, 0.2425, 0.0, 0.0, 1.0, 0.0, 0.0, 1.0, 0.0, 0.0, 1.0, 0.0, 0.0, 1.0, -0.6872, -0.6456, 0.3332, -0.6872, -0.6456, 0.3332, -0.6872, -0.6456, 0.3332, -0.6872, -0.6456, 0.3332, 0.6872, -0.6456, 0.3332, 0.6872, -0.6456, 0.3332, 0.6872, -0.6456, 0.3332, 0.6872, -0.6456, 0.3332, 0.0, -0.8575, -0.5145, 0.0, -0.8575, -0.5145, 0.0, -0.8575, -0.5145, 0.0, -0.8575, -0.5145, 0.0, -0.5145, 0.8575, 0.0, -0.5145, 0.8575, 0.0, -0.5145, 0.8575, 0.0, -0.5145, 0.8575, 0.6456, 0.6872, 0.3332, 0.6456, 0.6872, 0.3332, 0.6456, 0.6872, 0.3332, 0.6456, 0.6872, 0.3332, 0.8575, -5.626e-08, -0.5145, 0.8575, -5.626e-08, -0.5145, 0.8575, -5.626e-08, -0.5145, 0.8575, -5.626e-08, -0.5145, 0.5145, 0.0, 0.8575, 0.5145, 0.0, 0.8575, 0.5145, 0.0, 0.8575, 0.5145, 0.0, 0.8575, 0.6456, -0.6872, 0.3332, 0.6456, -0.6872, 0.3332, 0.6456, -0.6872, 0.3332, 0.6456, -0.6872, 0.3332, -0.8575, 0.0, -0.5145, -0.8575, 0.0, -0.5145, -0.8575, 0.0, -0.5145, -0.8575, 0.0, -0.5145, -0.6456, -0.6872, 0.3332, -0.6456, -0.6872, 0.3332, -0.6456, -0.6872, 0.3332, -0.6456, -0.6872, 0.3332, -0.5145, 0.0, 0.8575, -0.5145, 0.0, 0.8575, -0.5145, 0.0, 0.8575, -0.5145, 0.0, 0.8575, -0.6456, 0.6872, 0.3332, -0.6456, 0.6872, 0.3332, -0.6456, 0.6872, 0.3332, -0.6456, 0.6872, 0.3332, -0.7071, 0.0, 0.7071, -0.7071, 0.0, 0.7071, -0.7071, 0.0, 0.7071, -0.7071, 0.0, 0.7071, 0.0, 0.7071, 0.7071, 0.0, 0.7071, 0.7071, 0.0, 0.7071, 0.7071, 0.0, 0.7071, 0.7071, 0.7071, 0.0, 0.7071, 0.7071, 0.0, 0.7071, 0.7071, 0.0, 0.7071, 0.7071, 0.0, 0.7071, 0.0, -0.7071, 0.7071, 0.0, -0.7071, 0.7071, 0.0, -0.7071, 0.7071, 0.0, -0.7071, 0.7071, -0.6872, 0.6456, 0.3332, -0.6872, 0.6456, 0.3332, -0.6872, 0.6456, 0.3332, -0.6872, 0.6456, 0.3332, -9.846e-08, 0.8575, -0.5145, -9.846e-08, 0.8575, -0.5145, -9.846e-08, 0.8575, -0.5145, -9.846e-08, 0.8575, -0.5145, 0.0, 0.5145, 0.8575, 0.0, 0.5145, 0.8575, 0.0, 0.5145, 0.8575, 0.0, 0.5145, 0.8575, 0.6872, 0.6456, 0.3332, 0.6872, 0.6456, 0.3332, 0.6872, 0.6456, 0.3332, 0.6872, 0.6456, 0.3332])] * 3)])

# ---- objects
ob_body = bpy.data.objects.new('Body', me_body)
ob_cannon = bpy.data.objects.new('Cannon', me_cannon)
ob_gun = bpy.data.objects.new('Gun', me_gun)
ob_tower = bpy.data.objects.new('Tower', me_tower)

# ---- transforms, parenting, visibility, modifiers, constraints
ob_body.location = (0.0, 0.0, 0.0)
ob_body.color = (0.8, 0.8, 0.8, 1.0)
ob_cannon.parent = ob_gun
ob_cannon.location = (0.0, 0.0, 0.0)
ob_cannon.color = (0.8, 0.8, 0.8, 1.0)
ob_gun.parent = ob_tower
ob_gun.location = (0.0, 0.75, 0.5)
ob_gun.color = (0.8, 0.8, 0.8, 1.0)
ob_tower.location = (0.0, -1.0, 1.803)
ob_tower.color = (0.8, 0.8, 0.8, 1.0)

# ---- collection membership
scene.collection.objects.link(ob_body)
scene.collection.objects.link(ob_cannon)
scene.collection.objects.link(ob_gun)
scene.collection.objects.link(ob_tower)

# ---- scene / render settings (as saved in the file)
scene.frame_start = 1; scene.frame_end = 250; scene.frame_set(1)
scene.render.engine = 'BLENDER_EEVEE_NEXT'
scene.cycles.sampling_pattern = 'TABULATED_SOBOL'
scene.view_settings.view_transform = 'Filmic'
bpy.context.view_layer.update()

# ---- added for rendering (the .blend has no active camera and no usable light): camera, sun
cam_auto = bpy.data.cameras.new('AutoCamera')
cam_auto.lens = 50.0
cam_auto.sensor_width = 36.0
cam_auto.clip_end = 1000.0
ob_auto_camera = bpy.data.objects.new('AutoCamera', cam_auto)
scene.collection.objects.link(ob_auto_camera)
ob_auto_camera.location = (6.02196, -7.19162, 6.51292)
ob_auto_camera.rotation_euler = (1.09748, -7.21219e-08, 0.694738)
scene.camera = ob_auto_camera
light_auto_sun = bpy.data.lights.new('AutoSun', 'SUN')
light_auto_sun.energy = 3.0
light_auto_sun.angle = 0.0523599
ob_auto_sun = bpy.data.objects.new('AutoSun', light_auto_sun)
scene.collection.objects.link(ob_auto_sun)
ob_auto_sun.rotation_euler = (0.872665, 0.174533, 0.523599)
bpy.context.view_layer.update()
